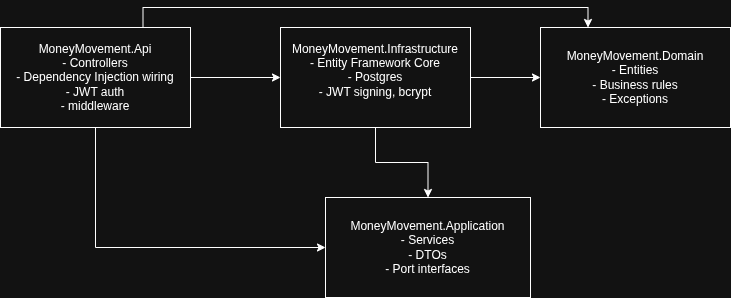

The diagram above was exported from draw.io. Its source (the exported page's mxGraphModel, read from the mxfile embedded in the PNG):
<mxGraphModel dx="1943" dy="1107" grid="1" gridSize="10" guides="1" tooltips="1" connect="1" arrows="1" fold="1" page="1" pageScale="1" pageWidth="850" pageHeight="1100" math="0" shadow="0">
  <root>
    <mxCell id="0" />
    <mxCell id="1" parent="0" />
    <mxCell id="QSwv-FUQ9_YEkEc7LC04-5" edge="1" parent="1" source="QSwv-FUQ9_YEkEc7LC04-1" style="edgeStyle=orthogonalEdgeStyle;rounded=0;orthogonalLoop=1;jettySize=auto;html=1;" target="QSwv-FUQ9_YEkEc7LC04-3">
      <mxGeometry relative="1" as="geometry" />
    </mxCell>
    <mxCell id="QSwv-FUQ9_YEkEc7LC04-7" edge="1" parent="1" source="QSwv-FUQ9_YEkEc7LC04-1" style="edgeStyle=orthogonalEdgeStyle;rounded=0;orthogonalLoop=1;jettySize=auto;html=1;exitX=0.75;exitY=0;exitDx=0;exitDy=0;entryX=0.25;entryY=0;entryDx=0;entryDy=0;" target="QSwv-FUQ9_YEkEc7LC04-4">
      <mxGeometry relative="1" as="geometry" />
    </mxCell>
    <mxCell id="QSwv-FUQ9_YEkEc7LC04-11" edge="1" parent="1" source="QSwv-FUQ9_YEkEc7LC04-1" style="edgeStyle=orthogonalEdgeStyle;rounded=0;orthogonalLoop=1;jettySize=auto;html=1;exitX=0.5;exitY=1;exitDx=0;exitDy=0;entryX=0;entryY=0.5;entryDx=0;entryDy=0;" target="QSwv-FUQ9_YEkEc7LC04-2">
      <mxGeometry relative="1" as="geometry" />
    </mxCell>
    <mxCell id="QSwv-FUQ9_YEkEc7LC04-1" parent="1" style="rounded=0;whiteSpace=wrap;html=1;" value="MoneyMovement.Api&lt;div&gt;- Controllers&lt;/div&gt;&lt;div&gt;- Dependency Injection wiring&lt;/div&gt;&lt;div&gt;- JWT auth&lt;/div&gt;&lt;div&gt;- middleware&lt;/div&gt;" vertex="1">
      <mxGeometry height="100" width="190" x="40" y="330" as="geometry" />
    </mxCell>
    <mxCell id="QSwv-FUQ9_YEkEc7LC04-2" parent="1" style="rounded=0;whiteSpace=wrap;html=1;" value="MoneyMovement.Application&lt;div&gt;- Services&lt;/div&gt;&lt;div&gt;- DTOs&lt;/div&gt;&lt;div&gt;- Port interfaces&lt;/div&gt;" vertex="1">
      <mxGeometry height="100" width="205" x="365" y="500" as="geometry" />
    </mxCell>
    <mxCell id="QSwv-FUQ9_YEkEc7LC04-6" edge="1" parent="1" source="QSwv-FUQ9_YEkEc7LC04-3" style="edgeStyle=orthogonalEdgeStyle;rounded=0;orthogonalLoop=1;jettySize=auto;html=1;" target="QSwv-FUQ9_YEkEc7LC04-4">
      <mxGeometry relative="1" as="geometry" />
    </mxCell>
    <mxCell id="QSwv-FUQ9_YEkEc7LC04-12" edge="1" parent="1" source="QSwv-FUQ9_YEkEc7LC04-3" style="edgeStyle=orthogonalEdgeStyle;rounded=0;orthogonalLoop=1;jettySize=auto;html=1;" target="QSwv-FUQ9_YEkEc7LC04-2" value="">
      <mxGeometry relative="1" as="geometry" />
    </mxCell>
    <mxCell id="QSwv-FUQ9_YEkEc7LC04-3" parent="1" style="rounded=0;whiteSpace=wrap;html=1;" value="MoneyMovement.Infrastructure&lt;div&gt;- Entity Framework Core&lt;/div&gt;&lt;div&gt;- Postgres&lt;/div&gt;&lt;div&gt;- JWT signing, bcrypt&lt;/div&gt;&lt;div&gt;&lt;br&gt;&lt;/div&gt;" vertex="1">
      <mxGeometry height="100" width="190" x="320" y="330" as="geometry" />
    </mxCell>
    <mxCell id="QSwv-FUQ9_YEkEc7LC04-4" parent="1" style="rounded=0;whiteSpace=wrap;html=1;" value="MoneyMovement.Domain&lt;div&gt;- Entities&lt;/div&gt;&lt;div&gt;- Business rules&lt;/div&gt;&lt;div&gt;- Exceptions&lt;/div&gt;" vertex="1">
      <mxGeometry height="100" width="190" x="580" y="330" as="geometry" />
    </mxCell>
  </root>
</mxGraphModel>